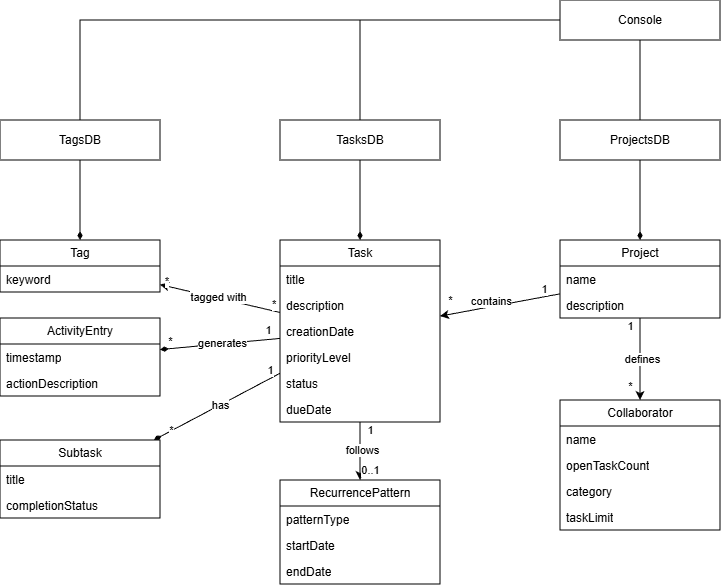

The diagram above was exported from draw.io. Its source (the exported page's mxGraphModel, read from the mxfile embedded in the PNG):
<mxGraphModel dx="1665" dy="485" grid="1" gridSize="10" guides="1" tooltips="1" connect="1" arrows="1" fold="1" page="1" pageScale="1" pageWidth="850" pageHeight="1100" math="0" shadow="0">
  <root>
    <mxCell id="0" />
    <mxCell id="1" parent="0" />
    <mxCell id="_ftYWbwRU8Ng72HNYD6S-35" edge="1" parent="1" source="_ftYWbwRU8Ng72HNYD6S-1" style="rounded=0;orthogonalLoop=1;jettySize=auto;html=1;endArrow=diamondThin;endFill=1;" target="_ftYWbwRU8Ng72HNYD6S-9">
      <mxGeometry relative="1" as="geometry" />
    </mxCell>
    <mxCell id="dIXpRf5kwUQnNwvssc4D-11" connectable="0" parent="_ftYWbwRU8Ng72HNYD6S-35" style="edgeLabel;html=1;align=center;verticalAlign=middle;resizable=0;points=[];" value="has" vertex="1">
      <mxGeometry relative="1" x="-0.0458" as="geometry">
        <mxPoint as="offset" />
      </mxGeometry>
    </mxCell>
    <mxCell id="dIXpRf5kwUQnNwvssc4D-12" connectable="0" parent="_ftYWbwRU8Ng72HNYD6S-35" style="edgeLabel;html=1;align=center;verticalAlign=middle;resizable=0;points=[];" value="1" vertex="1">
      <mxGeometry relative="1" x="-0.8873" as="geometry">
        <mxPoint x="-3" y="-7" as="offset" />
      </mxGeometry>
    </mxCell>
    <mxCell id="dIXpRf5kwUQnNwvssc4D-13" connectable="0" parent="_ftYWbwRU8Ng72HNYD6S-35" style="edgeLabel;html=1;align=center;verticalAlign=middle;resizable=0;points=[];" value="*" vertex="1">
      <mxGeometry relative="1" x="0.7062" as="geometry">
        <mxPoint x="-2" as="offset" />
      </mxGeometry>
    </mxCell>
    <mxCell id="dIXpRf5kwUQnNwvssc4D-1" edge="1" parent="1" source="_ftYWbwRU8Ng72HNYD6S-1" style="rounded=0;orthogonalLoop=1;jettySize=auto;html=1;endArrow=diamondThin;endFill=1;" target="_ftYWbwRU8Ng72HNYD6S-22">
      <mxGeometry relative="1" as="geometry" />
    </mxCell>
    <mxCell id="dIXpRf5kwUQnNwvssc4D-8" connectable="0" parent="dIXpRf5kwUQnNwvssc4D-1" style="edgeLabel;html=1;align=center;verticalAlign=middle;resizable=0;points=[];" value="1" vertex="1">
      <mxGeometry relative="1" x="-0.803" as="geometry">
        <mxPoint y="-10" as="offset" />
      </mxGeometry>
    </mxCell>
    <mxCell id="dIXpRf5kwUQnNwvssc4D-9" connectable="0" parent="dIXpRf5kwUQnNwvssc4D-1" style="edgeLabel;html=1;align=center;verticalAlign=middle;resizable=0;points=[];" value="generates" vertex="1">
      <mxGeometry relative="1" x="-0.0203" y="-1" as="geometry">
        <mxPoint as="offset" />
      </mxGeometry>
    </mxCell>
    <mxCell id="dIXpRf5kwUQnNwvssc4D-10" connectable="0" parent="dIXpRf5kwUQnNwvssc4D-1" style="edgeLabel;html=1;align=center;verticalAlign=middle;resizable=0;points=[];" value="*" vertex="1">
      <mxGeometry relative="1" x="0.7868" y="-1" as="geometry">
        <mxPoint x="-3" y="-7" as="offset" />
      </mxGeometry>
    </mxCell>
    <mxCell id="dIXpRf5kwUQnNwvssc4D-26" edge="1" parent="1" source="_ftYWbwRU8Ng72HNYD6S-1" style="rounded=0;orthogonalLoop=1;jettySize=auto;html=1;" target="dIXpRf5kwUQnNwvssc4D-22">
      <mxGeometry relative="1" as="geometry" />
    </mxCell>
    <mxCell id="dIXpRf5kwUQnNwvssc4D-27" connectable="0" parent="dIXpRf5kwUQnNwvssc4D-26" style="edgeLabel;html=1;align=center;verticalAlign=middle;resizable=0;points=[];" value="follows" vertex="1">
      <mxGeometry relative="1" y="2" as="geometry">
        <mxPoint y="-1" as="offset" />
      </mxGeometry>
    </mxCell>
    <mxCell id="dIXpRf5kwUQnNwvssc4D-28" connectable="0" parent="dIXpRf5kwUQnNwvssc4D-26" style="edgeLabel;html=1;align=center;verticalAlign=middle;resizable=0;points=[];" value="1" vertex="1">
      <mxGeometry relative="1" x="0.5517" as="geometry">
        <mxPoint x="10" y="-37" as="offset" />
      </mxGeometry>
    </mxCell>
    <mxCell id="dIXpRf5kwUQnNwvssc4D-29" connectable="0" parent="dIXpRf5kwUQnNwvssc4D-26" style="edgeLabel;html=1;align=center;verticalAlign=middle;resizable=0;points=[];" value="0..1" vertex="1">
      <mxGeometry relative="1" x="0.6305" as="geometry">
        <mxPoint x="10" as="offset" />
      </mxGeometry>
    </mxCell>
    <mxCell id="_ftYWbwRU8Ng72HNYD6S-1" parent="1" style="swimlane;fontStyle=0;childLayout=stackLayout;horizontal=1;startSize=26;fillColor=none;horizontalStack=0;resizeParent=1;resizeParentMax=0;resizeLast=0;collapsible=1;marginBottom=0;whiteSpace=wrap;html=1;" value="Task" vertex="1">
      <mxGeometry height="182" width="160" x="80" y="280" as="geometry">
        <mxRectangle height="30" width="70" x="240" y="80" as="alternateBounds" />
      </mxGeometry>
    </mxCell>
    <mxCell id="_ftYWbwRU8Ng72HNYD6S-2" parent="_ftYWbwRU8Ng72HNYD6S-1" style="text;strokeColor=none;fillColor=none;align=left;verticalAlign=top;spacingLeft=4;spacingRight=4;overflow=hidden;rotatable=0;points=[[0,0.5],[1,0.5]];portConstraint=eastwest;whiteSpace=wrap;html=1;" value="title" vertex="1">
      <mxGeometry height="26" width="160" y="26" as="geometry" />
    </mxCell>
    <mxCell id="_ftYWbwRU8Ng72HNYD6S-4" parent="_ftYWbwRU8Ng72HNYD6S-1" style="text;strokeColor=none;fillColor=none;align=left;verticalAlign=top;spacingLeft=4;spacingRight=4;overflow=hidden;rotatable=0;points=[[0,0.5],[1,0.5]];portConstraint=eastwest;whiteSpace=wrap;html=1;" value="description" vertex="1">
      <mxGeometry height="26" width="160" y="52" as="geometry" />
    </mxCell>
    <mxCell id="_ftYWbwRU8Ng72HNYD6S-6" parent="_ftYWbwRU8Ng72HNYD6S-1" style="text;strokeColor=none;fillColor=none;align=left;verticalAlign=top;spacingLeft=4;spacingRight=4;overflow=hidden;rotatable=0;points=[[0,0.5],[1,0.5]];portConstraint=eastwest;whiteSpace=wrap;html=1;" value="creationDate" vertex="1">
      <mxGeometry height="26" width="160" y="78" as="geometry" />
    </mxCell>
    <mxCell id="_ftYWbwRU8Ng72HNYD6S-7" parent="_ftYWbwRU8Ng72HNYD6S-1" style="text;strokeColor=none;fillColor=none;align=left;verticalAlign=top;spacingLeft=4;spacingRight=4;overflow=hidden;rotatable=0;points=[[0,0.5],[1,0.5]];portConstraint=eastwest;whiteSpace=wrap;html=1;" value="priorityLevel" vertex="1">
      <mxGeometry height="26" width="160" y="104" as="geometry" />
    </mxCell>
    <mxCell id="_ftYWbwRU8Ng72HNYD6S-3" parent="_ftYWbwRU8Ng72HNYD6S-1" style="text;strokeColor=none;fillColor=none;align=left;verticalAlign=top;spacingLeft=4;spacingRight=4;overflow=hidden;rotatable=0;points=[[0,0.5],[1,0.5]];portConstraint=eastwest;whiteSpace=wrap;html=1;" value="status" vertex="1">
      <mxGeometry height="26" width="160" y="130" as="geometry" />
    </mxCell>
    <mxCell id="_ftYWbwRU8Ng72HNYD6S-8" parent="_ftYWbwRU8Ng72HNYD6S-1" style="text;strokeColor=none;fillColor=none;align=left;verticalAlign=top;spacingLeft=4;spacingRight=4;overflow=hidden;rotatable=0;points=[[0,0.5],[1,0.5]];portConstraint=eastwest;whiteSpace=wrap;html=1;" value="dueDate" vertex="1">
      <mxGeometry height="26" width="160" y="156" as="geometry" />
    </mxCell>
    <mxCell id="_ftYWbwRU8Ng72HNYD6S-9" parent="1" style="swimlane;fontStyle=0;childLayout=stackLayout;horizontal=1;startSize=26;fillColor=none;horizontalStack=0;resizeParent=1;resizeParentMax=0;resizeLast=0;collapsible=1;marginBottom=0;whiteSpace=wrap;html=1;" value="Subtask" vertex="1">
      <mxGeometry height="78" width="160" x="-200" y="480" as="geometry">
        <mxRectangle height="30" width="70" x="240" y="80" as="alternateBounds" />
      </mxGeometry>
    </mxCell>
    <mxCell id="_ftYWbwRU8Ng72HNYD6S-10" parent="_ftYWbwRU8Ng72HNYD6S-9" style="text;strokeColor=none;fillColor=none;align=left;verticalAlign=top;spacingLeft=4;spacingRight=4;overflow=hidden;rotatable=0;points=[[0,0.5],[1,0.5]];portConstraint=eastwest;whiteSpace=wrap;html=1;" value="title" vertex="1">
      <mxGeometry height="26" width="160" y="26" as="geometry" />
    </mxCell>
    <mxCell id="_ftYWbwRU8Ng72HNYD6S-11" parent="_ftYWbwRU8Ng72HNYD6S-9" style="text;strokeColor=none;fillColor=none;align=left;verticalAlign=top;spacingLeft=4;spacingRight=4;overflow=hidden;rotatable=0;points=[[0,0.5],[1,0.5]];portConstraint=eastwest;whiteSpace=wrap;html=1;" value="completionStatus" vertex="1">
      <mxGeometry height="26" width="160" y="52" as="geometry" />
    </mxCell>
    <mxCell id="dIXpRf5kwUQnNwvssc4D-3" edge="1" parent="1" source="_ftYWbwRU8Ng72HNYD6S-16" style="rounded=0;orthogonalLoop=1;jettySize=auto;html=1;" target="_ftYWbwRU8Ng72HNYD6S-1">
      <mxGeometry relative="1" as="geometry" />
    </mxCell>
    <mxCell id="dIXpRf5kwUQnNwvssc4D-5" connectable="0" parent="dIXpRf5kwUQnNwvssc4D-3" style="edgeLabel;html=1;align=center;verticalAlign=middle;resizable=0;points=[];" value="contains" vertex="1">
      <mxGeometry relative="1" x="-0.0481" y="1" as="geometry">
        <mxPoint x="-12" y="-5" as="offset" />
      </mxGeometry>
    </mxCell>
    <mxCell id="dIXpRf5kwUQnNwvssc4D-6" connectable="0" parent="dIXpRf5kwUQnNwvssc4D-3" style="edgeLabel;html=1;align=center;verticalAlign=middle;resizable=0;points=[];" value="*" vertex="1">
      <mxGeometry relative="1" x="0.7144" y="-1" as="geometry">
        <mxPoint x="-7" y="-12" as="offset" />
      </mxGeometry>
    </mxCell>
    <mxCell id="dIXpRf5kwUQnNwvssc4D-7" connectable="0" parent="dIXpRf5kwUQnNwvssc4D-3" style="edgeLabel;html=1;align=center;verticalAlign=middle;resizable=0;points=[];" value="1" vertex="1">
      <mxGeometry relative="1" x="-0.6531" y="1" as="geometry">
        <mxPoint x="4" y="-10" as="offset" />
      </mxGeometry>
    </mxCell>
    <mxCell id="dIXpRf5kwUQnNwvssc4D-17" edge="1" parent="1" source="_ftYWbwRU8Ng72HNYD6S-16" style="rounded=0;orthogonalLoop=1;jettySize=auto;html=1;" target="dIXpRf5kwUQnNwvssc4D-14">
      <mxGeometry relative="1" as="geometry" />
    </mxCell>
    <mxCell id="dIXpRf5kwUQnNwvssc4D-18" connectable="0" parent="dIXpRf5kwUQnNwvssc4D-17" style="edgeLabel;html=1;align=center;verticalAlign=middle;resizable=0;points=[];" value="defines" vertex="1">
      <mxGeometry relative="1" x="-0.0139" y="2" as="geometry">
        <mxPoint as="offset" />
      </mxGeometry>
    </mxCell>
    <mxCell id="dIXpRf5kwUQnNwvssc4D-20" connectable="0" parent="dIXpRf5kwUQnNwvssc4D-17" style="edgeLabel;html=1;align=center;verticalAlign=middle;resizable=0;points=[];" value="1" vertex="1">
      <mxGeometry relative="1" x="-0.8223" as="geometry">
        <mxPoint x="-10" as="offset" />
      </mxGeometry>
    </mxCell>
    <mxCell id="dIXpRf5kwUQnNwvssc4D-21" connectable="0" parent="dIXpRf5kwUQnNwvssc4D-17" style="edgeLabel;html=1;align=center;verticalAlign=middle;resizable=0;points=[];" value="*" vertex="1">
      <mxGeometry relative="1" x="0.6551" as="geometry">
        <mxPoint x="-10" as="offset" />
      </mxGeometry>
    </mxCell>
    <mxCell id="_ftYWbwRU8Ng72HNYD6S-16" parent="1" style="swimlane;fontStyle=0;childLayout=stackLayout;horizontal=1;startSize=26;fillColor=none;horizontalStack=0;resizeParent=1;resizeParentMax=0;resizeLast=0;collapsible=1;marginBottom=0;whiteSpace=wrap;html=1;" value="Project" vertex="1">
      <mxGeometry height="78" width="160" x="360" y="280" as="geometry">
        <mxRectangle height="30" width="70" x="240" y="80" as="alternateBounds" />
      </mxGeometry>
    </mxCell>
    <mxCell id="_ftYWbwRU8Ng72HNYD6S-17" parent="_ftYWbwRU8Ng72HNYD6S-16" style="text;strokeColor=none;fillColor=none;align=left;verticalAlign=top;spacingLeft=4;spacingRight=4;overflow=hidden;rotatable=0;points=[[0,0.5],[1,0.5]];portConstraint=eastwest;whiteSpace=wrap;html=1;" value="name" vertex="1">
      <mxGeometry height="26" width="160" y="26" as="geometry" />
    </mxCell>
    <mxCell id="_ftYWbwRU8Ng72HNYD6S-18" parent="_ftYWbwRU8Ng72HNYD6S-16" style="text;strokeColor=none;fillColor=none;align=left;verticalAlign=top;spacingLeft=4;spacingRight=4;overflow=hidden;rotatable=0;points=[[0,0.5],[1,0.5]];portConstraint=eastwest;whiteSpace=wrap;html=1;" value="description" vertex="1">
      <mxGeometry height="26" width="160" y="52" as="geometry" />
    </mxCell>
    <mxCell id="_ftYWbwRU8Ng72HNYD6S-19" parent="1" style="swimlane;fontStyle=0;childLayout=stackLayout;horizontal=1;startSize=26;fillColor=none;horizontalStack=0;resizeParent=1;resizeParentMax=0;resizeLast=0;collapsible=1;marginBottom=0;whiteSpace=wrap;html=1;" value="Tag" vertex="1">
      <mxGeometry height="52" width="160" x="-200" y="280" as="geometry">
        <mxRectangle height="30" width="70" x="240" y="80" as="alternateBounds" />
      </mxGeometry>
    </mxCell>
    <mxCell id="_ftYWbwRU8Ng72HNYD6S-20" parent="_ftYWbwRU8Ng72HNYD6S-19" style="text;strokeColor=none;fillColor=none;align=left;verticalAlign=top;spacingLeft=4;spacingRight=4;overflow=hidden;rotatable=0;points=[[0,0.5],[1,0.5]];portConstraint=eastwest;whiteSpace=wrap;html=1;" value="keyword" vertex="1">
      <mxGeometry height="26" width="160" y="26" as="geometry" />
    </mxCell>
    <mxCell id="_ftYWbwRU8Ng72HNYD6S-22" parent="1" style="swimlane;fontStyle=0;childLayout=stackLayout;horizontal=1;startSize=26;fillColor=none;horizontalStack=0;resizeParent=1;resizeParentMax=0;resizeLast=0;collapsible=1;marginBottom=0;whiteSpace=wrap;html=1;" value="ActivityEntry" vertex="1">
      <mxGeometry height="78" width="160" x="-200" y="358" as="geometry">
        <mxRectangle height="30" width="70" x="240" y="80" as="alternateBounds" />
      </mxGeometry>
    </mxCell>
    <mxCell id="_ftYWbwRU8Ng72HNYD6S-23" parent="_ftYWbwRU8Ng72HNYD6S-22" style="text;strokeColor=none;fillColor=none;align=left;verticalAlign=top;spacingLeft=4;spacingRight=4;overflow=hidden;rotatable=0;points=[[0,0.5],[1,0.5]];portConstraint=eastwest;whiteSpace=wrap;html=1;" value="timestamp" vertex="1">
      <mxGeometry height="26" width="160" y="26" as="geometry" />
    </mxCell>
    <mxCell id="_ftYWbwRU8Ng72HNYD6S-24" parent="_ftYWbwRU8Ng72HNYD6S-22" style="text;strokeColor=none;fillColor=none;align=left;verticalAlign=top;spacingLeft=4;spacingRight=4;overflow=hidden;rotatable=0;points=[[0,0.5],[1,0.5]];portConstraint=eastwest;whiteSpace=wrap;html=1;" value="actionDescription" vertex="1">
      <mxGeometry height="26" width="160" y="52" as="geometry" />
    </mxCell>
    <mxCell id="_ftYWbwRU8Ng72HNYD6S-27" edge="1" parent="1" source="_ftYWbwRU8Ng72HNYD6S-25" style="edgeStyle=orthogonalEdgeStyle;rounded=0;orthogonalLoop=1;jettySize=auto;html=1;endArrow=diamondThin;endFill=1;" target="_ftYWbwRU8Ng72HNYD6S-1">
      <mxGeometry relative="1" as="geometry" />
    </mxCell>
    <mxCell id="_ftYWbwRU8Ng72HNYD6S-25" parent="1" style="html=1;whiteSpace=wrap;" value="TasksDB" vertex="1">
      <mxGeometry height="40" width="160" x="80" y="160" as="geometry" />
    </mxCell>
    <mxCell id="_ftYWbwRU8Ng72HNYD6S-28" edge="1" parent="1" source="_ftYWbwRU8Ng72HNYD6S-26" style="edgeStyle=orthogonalEdgeStyle;rounded=0;orthogonalLoop=1;jettySize=auto;html=1;endArrow=diamondThin;endFill=1;" target="_ftYWbwRU8Ng72HNYD6S-16">
      <mxGeometry relative="1" as="geometry" />
    </mxCell>
    <mxCell id="_ftYWbwRU8Ng72HNYD6S-26" parent="1" style="html=1;whiteSpace=wrap;" value="ProjectsDB" vertex="1">
      <mxGeometry height="40" width="160" x="360" y="160" as="geometry" />
    </mxCell>
    <mxCell id="_ftYWbwRU8Ng72HNYD6S-30" edge="1" parent="1" source="_ftYWbwRU8Ng72HNYD6S-29" style="edgeStyle=orthogonalEdgeStyle;rounded=0;orthogonalLoop=1;jettySize=auto;html=1;endArrow=none;endFill=0;" target="_ftYWbwRU8Ng72HNYD6S-25">
      <mxGeometry relative="1" as="geometry" />
    </mxCell>
    <mxCell id="_ftYWbwRU8Ng72HNYD6S-31" edge="1" parent="1" source="_ftYWbwRU8Ng72HNYD6S-29" style="edgeStyle=orthogonalEdgeStyle;rounded=0;orthogonalLoop=1;jettySize=auto;html=1;endArrow=none;endFill=0;" target="_ftYWbwRU8Ng72HNYD6S-26">
      <mxGeometry relative="1" as="geometry" />
    </mxCell>
    <mxCell id="_ftYWbwRU8Ng72HNYD6S-34" edge="1" parent="1" source="_ftYWbwRU8Ng72HNYD6S-29" style="edgeStyle=orthogonalEdgeStyle;rounded=0;orthogonalLoop=1;jettySize=auto;html=1;endArrow=none;endFill=0;" target="_ftYWbwRU8Ng72HNYD6S-32">
      <mxGeometry relative="1" as="geometry" />
    </mxCell>
    <mxCell id="_ftYWbwRU8Ng72HNYD6S-29" parent="1" style="html=1;whiteSpace=wrap;" value="Console" vertex="1">
      <mxGeometry height="40" width="160" x="360" y="40" as="geometry" />
    </mxCell>
    <mxCell id="_ftYWbwRU8Ng72HNYD6S-33" edge="1" parent="1" source="_ftYWbwRU8Ng72HNYD6S-32" style="edgeStyle=orthogonalEdgeStyle;rounded=0;orthogonalLoop=1;jettySize=auto;html=1;endArrow=diamondThin;endFill=1;" target="_ftYWbwRU8Ng72HNYD6S-19">
      <mxGeometry relative="1" as="geometry" />
    </mxCell>
    <mxCell id="_ftYWbwRU8Ng72HNYD6S-32" parent="1" style="html=1;whiteSpace=wrap;" value="TagsDB" vertex="1">
      <mxGeometry height="40" width="160" x="-200" y="160" as="geometry" />
    </mxCell>
    <mxCell id="_ftYWbwRU8Ng72HNYD6S-41" edge="1" parent="1" source="_ftYWbwRU8Ng72HNYD6S-1" style="endArrow=classic;html=1;rounded=0;startArrow=none;startFill=0;endFill=1;" target="_ftYWbwRU8Ng72HNYD6S-19" value="">
      <mxGeometry relative="1" as="geometry">
        <mxPoint x="310" y="390" as="sourcePoint" />
        <mxPoint x="470" y="390" as="targetPoint" />
      </mxGeometry>
    </mxCell>
    <mxCell id="_ftYWbwRU8Ng72HNYD6S-42" connectable="0" parent="_ftYWbwRU8Ng72HNYD6S-41" style="edgeLabel;resizable=0;html=1;align=left;verticalAlign=bottom;" value="*" vertex="1">
      <mxGeometry relative="1" x="-1" as="geometry">
        <mxPoint x="-10" as="offset" />
      </mxGeometry>
    </mxCell>
    <mxCell id="_ftYWbwRU8Ng72HNYD6S-43" connectable="0" parent="_ftYWbwRU8Ng72HNYD6S-41" style="edgeLabel;resizable=0;html=1;align=right;verticalAlign=bottom;" value="*" vertex="1">
      <mxGeometry relative="1" x="1" as="geometry">
        <mxPoint x="10" y="5" as="offset" />
      </mxGeometry>
    </mxCell>
    <mxCell id="dIXpRf5kwUQnNwvssc4D-19" connectable="0" parent="_ftYWbwRU8Ng72HNYD6S-41" style="edgeLabel;html=1;align=center;verticalAlign=middle;resizable=0;points=[];" value="tagged with" vertex="1">
      <mxGeometry relative="1" x="0.0404" y="-1" as="geometry">
        <mxPoint as="offset" />
      </mxGeometry>
    </mxCell>
    <mxCell id="dIXpRf5kwUQnNwvssc4D-14" parent="1" style="swimlane;fontStyle=0;childLayout=stackLayout;horizontal=1;startSize=26;fillColor=none;horizontalStack=0;resizeParent=1;resizeParentMax=0;resizeLast=0;collapsible=1;marginBottom=0;whiteSpace=wrap;html=1;" value="Collaborator" vertex="1">
      <mxGeometry height="130" width="160" x="360" y="440" as="geometry">
        <mxRectangle height="30" width="70" x="240" y="80" as="alternateBounds" />
      </mxGeometry>
    </mxCell>
    <mxCell id="dIXpRf5kwUQnNwvssc4D-15" parent="dIXpRf5kwUQnNwvssc4D-14" style="text;strokeColor=none;fillColor=none;align=left;verticalAlign=top;spacingLeft=4;spacingRight=4;overflow=hidden;rotatable=0;points=[[0,0.5],[1,0.5]];portConstraint=eastwest;whiteSpace=wrap;html=1;" value="name" vertex="1">
      <mxGeometry height="26" width="160" y="26" as="geometry" />
    </mxCell>
    <mxCell id="dIXpRf5kwUQnNwvssc4D-16" parent="dIXpRf5kwUQnNwvssc4D-14" style="text;strokeColor=none;fillColor=none;align=left;verticalAlign=top;spacingLeft=4;spacingRight=4;overflow=hidden;rotatable=0;points=[[0,0.5],[1,0.5]];portConstraint=eastwest;whiteSpace=wrap;html=1;" value="openTaskCount" vertex="1">
      <mxGeometry height="26" width="160" y="52" as="geometry" />
    </mxCell>
    <mxCell id="dIXpRf5kwUQnNwvssc4D-33" parent="dIXpRf5kwUQnNwvssc4D-14" style="text;strokeColor=none;fillColor=none;align=left;verticalAlign=top;spacingLeft=4;spacingRight=4;overflow=hidden;rotatable=0;points=[[0,0.5],[1,0.5]];portConstraint=eastwest;whiteSpace=wrap;html=1;" value="category" vertex="1">
      <mxGeometry height="26" width="160" y="78" as="geometry" />
    </mxCell>
    <mxCell id="dIXpRf5kwUQnNwvssc4D-34" parent="dIXpRf5kwUQnNwvssc4D-14" style="text;strokeColor=none;fillColor=none;align=left;verticalAlign=top;spacingLeft=4;spacingRight=4;overflow=hidden;rotatable=0;points=[[0,0.5],[1,0.5]];portConstraint=eastwest;whiteSpace=wrap;html=1;" value="taskLimit" vertex="1">
      <mxGeometry height="26" width="160" y="104" as="geometry" />
    </mxCell>
    <mxCell id="dIXpRf5kwUQnNwvssc4D-22" parent="1" style="swimlane;fontStyle=0;childLayout=stackLayout;horizontal=1;startSize=26;fillColor=none;horizontalStack=0;resizeParent=1;resizeParentMax=0;resizeLast=0;collapsible=1;marginBottom=0;whiteSpace=wrap;html=1;" value="RecurrencePattern" vertex="1">
      <mxGeometry height="104" width="160" x="80" y="520" as="geometry">
        <mxRectangle height="30" width="70" x="240" y="80" as="alternateBounds" />
      </mxGeometry>
    </mxCell>
    <mxCell id="dIXpRf5kwUQnNwvssc4D-23" parent="dIXpRf5kwUQnNwvssc4D-22" style="text;strokeColor=none;fillColor=none;align=left;verticalAlign=top;spacingLeft=4;spacingRight=4;overflow=hidden;rotatable=0;points=[[0,0.5],[1,0.5]];portConstraint=eastwest;whiteSpace=wrap;html=1;" value="patternType" vertex="1">
      <mxGeometry height="26" width="160" y="26" as="geometry" />
    </mxCell>
    <mxCell id="dIXpRf5kwUQnNwvssc4D-24" parent="dIXpRf5kwUQnNwvssc4D-22" style="text;strokeColor=none;fillColor=none;align=left;verticalAlign=top;spacingLeft=4;spacingRight=4;overflow=hidden;rotatable=0;points=[[0,0.5],[1,0.5]];portConstraint=eastwest;whiteSpace=wrap;html=1;" value="startDate" vertex="1">
      <mxGeometry height="26" width="160" y="52" as="geometry" />
    </mxCell>
    <mxCell id="dIXpRf5kwUQnNwvssc4D-25" parent="dIXpRf5kwUQnNwvssc4D-22" style="text;strokeColor=none;fillColor=none;align=left;verticalAlign=top;spacingLeft=4;spacingRight=4;overflow=hidden;rotatable=0;points=[[0,0.5],[1,0.5]];portConstraint=eastwest;whiteSpace=wrap;html=1;" value="endDate" vertex="1">
      <mxGeometry height="26" width="160" y="78" as="geometry" />
    </mxCell>
  </root>
</mxGraphModel>